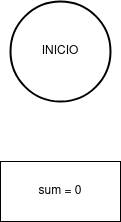

The diagram above was exported from draw.io. Its source (the exported page's mxGraphModel, read from the mxfile embedded in the PNG):
<mxGraphModel dx="1434" dy="795" grid="1" gridSize="10" guides="1" tooltips="1" connect="1" arrows="1" fold="1" page="1" pageScale="1" pageWidth="827" pageHeight="1169" background="#ffffff" math="0" shadow="0">
  <root>
    <mxCell id="0" />
    <mxCell id="1" parent="0" />
    <mxCell id="Iq0zhoombig5cAyfOp8J-2" value="INICIO" style="strokeWidth=2;html=1;shape=mxgraph.flowchart.start_2;whiteSpace=wrap;" parent="1" vertex="1">
      <mxGeometry x="364" y="50" width="100" height="100" as="geometry" />
    </mxCell>
    <mxCell id="xFrf7zsHUvB2izcnh2Wt-1" value="sum = 0" style="rounded=0;whiteSpace=wrap;html=1;" parent="1" vertex="1">
      <mxGeometry x="354" y="210" width="120" height="60" as="geometry" />
    </mxCell>
  </root>
</mxGraphModel>